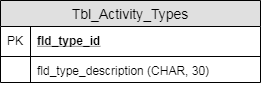

The diagram above was exported from draw.io. Its source (the exported page's mxGraphModel, read from the mxfile embedded in the PNG):
<mxGraphModel dx="2740" dy="1976" grid="1" gridSize="10" guides="1" tooltips="1" connect="1" arrows="1" fold="1" page="1" pageScale="1" pageWidth="827" pageHeight="1169" math="0" shadow="0">
  <root>
    <mxCell id="0" />
    <mxCell id="1" parent="0" />
    <mxCell id="2" value="Tbl_Activity_Types" style="swimlane;fontStyle=0;childLayout=stackLayout;horizontal=1;startSize=26;fillColor=#e0e0e0;horizontalStack=0;resizeParent=1;resizeParentMax=0;resizeLast=0;collapsible=1;marginBottom=0;swimlaneFillColor=#ffffff;align=center;fontSize=14;" vertex="1" parent="1">
      <mxGeometry x="-1290" y="360" width="260" height="82" as="geometry" />
    </mxCell>
    <mxCell id="3" value="fld_type_id" style="shape=partialRectangle;top=0;left=0;right=0;bottom=1;align=left;verticalAlign=middle;fillColor=none;spacingLeft=34;spacingRight=4;overflow=hidden;rotatable=0;points=[[0,0.5],[1,0.5]];portConstraint=eastwest;dropTarget=0;fontStyle=5;fontSize=12;" vertex="1" parent="2">
      <mxGeometry y="26" width="260" height="30" as="geometry" />
    </mxCell>
    <mxCell id="4" value="PK" style="shape=partialRectangle;top=0;left=0;bottom=0;fillColor=none;align=left;verticalAlign=middle;spacingLeft=4;spacingRight=4;overflow=hidden;rotatable=0;points=[];portConstraint=eastwest;part=1;fontSize=12;" vertex="1" connectable="0" parent="3">
      <mxGeometry width="30" height="30" as="geometry" />
    </mxCell>
    <mxCell id="5" value="fld_type_description (CHAR, 30)" style="shape=partialRectangle;top=0;left=0;right=0;bottom=0;align=left;verticalAlign=top;fillColor=none;spacingLeft=34;spacingRight=4;overflow=hidden;rotatable=0;points=[[0,0.5],[1,0.5]];portConstraint=eastwest;dropTarget=0;fontSize=12;" vertex="1" parent="2">
      <mxGeometry y="56" width="260" height="26" as="geometry" />
    </mxCell>
    <mxCell id="6" value="" style="shape=partialRectangle;top=0;left=0;bottom=0;fillColor=none;align=left;verticalAlign=top;spacingLeft=4;spacingRight=4;overflow=hidden;rotatable=0;points=[];portConstraint=eastwest;part=1;fontSize=12;" vertex="1" connectable="0" parent="5">
      <mxGeometry width="30" height="26" as="geometry" />
    </mxCell>
  </root>
</mxGraphModel>